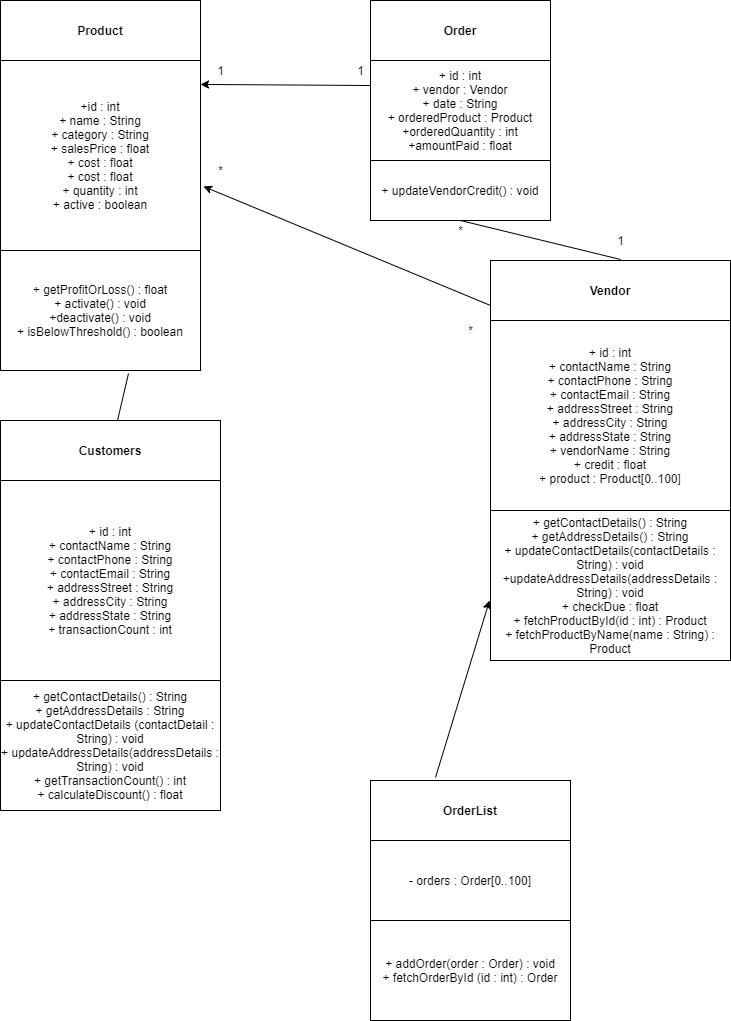

The diagram above was exported from draw.io. Its source (the exported page's mxGraphModel, read from the mxfile embedded in the PNG):
<mxGraphModel dx="806" dy="490" grid="1" gridSize="10" guides="1" tooltips="1" connect="1" arrows="1" fold="1" page="1" pageScale="1" pageWidth="827" pageHeight="1169" math="0" shadow="0">
  <root>
    <mxCell id="WIyWlLk6GJQsqaUBKTNV-0" />
    <mxCell id="WIyWlLk6GJQsqaUBKTNV-1" parent="WIyWlLk6GJQsqaUBKTNV-0" />
    <mxCell id="4BqDXdbHa4VTYyGIOe0j-1" value="Product" style="rounded=0;whiteSpace=wrap;html=1;align=center;fontStyle=1" vertex="1" parent="WIyWlLk6GJQsqaUBKTNV-1">
      <mxGeometry x="70" y="20" width="200" height="60" as="geometry" />
    </mxCell>
    <mxCell id="4BqDXdbHa4VTYyGIOe0j-7" style="edgeStyle=orthogonalEdgeStyle;rounded=0;orthogonalLoop=1;jettySize=auto;html=1;exitX=0.5;exitY=1;exitDx=0;exitDy=0;" edge="1" parent="WIyWlLk6GJQsqaUBKTNV-1" source="4BqDXdbHa4VTYyGIOe0j-1" target="4BqDXdbHa4VTYyGIOe0j-1">
      <mxGeometry relative="1" as="geometry" />
    </mxCell>
    <mxCell id="4BqDXdbHa4VTYyGIOe0j-9" value="+id : int&lt;br&gt;+ name : String&lt;br&gt;+ category : String&lt;br&gt;+ salesPrice : float&lt;br&gt;+ cost : float&lt;br&gt;+ cost : float&lt;br&gt;+ quantity : int&lt;br&gt;+ active : boolean&lt;br&gt;" style="rounded=0;whiteSpace=wrap;html=1;" vertex="1" parent="WIyWlLk6GJQsqaUBKTNV-1">
      <mxGeometry x="70" y="80" width="200" height="190" as="geometry" />
    </mxCell>
    <mxCell id="4BqDXdbHa4VTYyGIOe0j-10" value="+ getProfitOrLoss() : float&lt;br&gt;+ activate() : void&lt;br&gt;+deactivate() : void&lt;br&gt;+ isBelowThreshold() : boolean" style="rounded=0;whiteSpace=wrap;html=1;" vertex="1" parent="WIyWlLk6GJQsqaUBKTNV-1">
      <mxGeometry x="70" y="270" width="200" height="120" as="geometry" />
    </mxCell>
    <mxCell id="4BqDXdbHa4VTYyGIOe0j-11" value="&lt;b&gt;Order&lt;/b&gt;" style="rounded=0;whiteSpace=wrap;html=1;" vertex="1" parent="WIyWlLk6GJQsqaUBKTNV-1">
      <mxGeometry x="440" y="20" width="180" height="60" as="geometry" />
    </mxCell>
    <mxCell id="4BqDXdbHa4VTYyGIOe0j-12" value="+ id : int&lt;br&gt;+ vendor : Vendor&lt;br&gt;+ date : String&lt;br&gt;+ orderedProduct : Product&lt;br&gt;+orderedQuantity : int&lt;br&gt;+amountPaid : float" style="rounded=0;whiteSpace=wrap;html=1;" vertex="1" parent="WIyWlLk6GJQsqaUBKTNV-1">
      <mxGeometry x="440" y="80" width="180" height="100" as="geometry" />
    </mxCell>
    <mxCell id="4BqDXdbHa4VTYyGIOe0j-13" value="+ updateVendorCredit() : void" style="rounded=0;whiteSpace=wrap;html=1;" vertex="1" parent="WIyWlLk6GJQsqaUBKTNV-1">
      <mxGeometry x="440" y="180" width="180" height="60" as="geometry" />
    </mxCell>
    <mxCell id="4BqDXdbHa4VTYyGIOe0j-14" value="&lt;b&gt;Customers&lt;/b&gt;" style="rounded=0;whiteSpace=wrap;html=1;" vertex="1" parent="WIyWlLk6GJQsqaUBKTNV-1">
      <mxGeometry x="70" y="440" width="220" height="60" as="geometry" />
    </mxCell>
    <mxCell id="4BqDXdbHa4VTYyGIOe0j-15" value="+ id : int&lt;br&gt;+ contactName : String&lt;br&gt;+ contactPhone : String&lt;br&gt;+ contactEmail : String&lt;br&gt;+ addressStreet : String&lt;br&gt;+ addressCity : String&lt;br&gt;+ addressState : String&lt;br&gt;+ transactionCount : int" style="rounded=0;whiteSpace=wrap;html=1;" vertex="1" parent="WIyWlLk6GJQsqaUBKTNV-1">
      <mxGeometry x="70" y="500" width="220" height="200" as="geometry" />
    </mxCell>
    <mxCell id="4BqDXdbHa4VTYyGIOe0j-16" value="+ getContactDetails() : String&lt;br&gt;+ getAddressDetails : String&lt;br&gt;+ updateContactDetails (contactDetail : String) : void&lt;br&gt;+ updateAddressDetails(addressDetails : String) : void&lt;br&gt;+ getTransactionCount() : int&lt;br&gt;+ calculateDiscount() : float" style="rounded=0;whiteSpace=wrap;html=1;" vertex="1" parent="WIyWlLk6GJQsqaUBKTNV-1">
      <mxGeometry x="70" y="700" width="220" height="130" as="geometry" />
    </mxCell>
    <mxCell id="4BqDXdbHa4VTYyGIOe0j-17" value="Vendor" style="rounded=0;whiteSpace=wrap;html=1;fontStyle=1" vertex="1" parent="WIyWlLk6GJQsqaUBKTNV-1">
      <mxGeometry x="560" y="280" width="240" height="60" as="geometry" />
    </mxCell>
    <mxCell id="4BqDXdbHa4VTYyGIOe0j-18" value="+ id : int&lt;br&gt;+ contactName : String&lt;br&gt;+ contactPhone : String&lt;br&gt;+ contactEmail : String&lt;br&gt;+ addressStreet : String&lt;br&gt;+ addressCity : String&lt;br&gt;+ addressState : String&lt;br&gt;+ vendorName : String&lt;br&gt;+ credit : float&lt;br&gt;+ product : Product[0..100]" style="rounded=0;whiteSpace=wrap;html=1;" vertex="1" parent="WIyWlLk6GJQsqaUBKTNV-1">
      <mxGeometry x="560" y="340" width="240" height="190" as="geometry" />
    </mxCell>
    <mxCell id="4BqDXdbHa4VTYyGIOe0j-19" value="+ getContactDetails() : String&lt;br&gt;+ getAddressDetails() : String&lt;br&gt;+ updateContactDetails(contactDetails : String) : void&lt;br&gt;+updateAddressDetails(addressDetails : String) : void&lt;br&gt;+ checkDue : float&lt;br&gt;+ fetchProductById(id : int) : Product&lt;br&gt;+ fetchProductByName(name : String) : Product" style="rounded=0;whiteSpace=wrap;html=1;" vertex="1" parent="WIyWlLk6GJQsqaUBKTNV-1">
      <mxGeometry x="560" y="530" width="240" height="150" as="geometry" />
    </mxCell>
    <mxCell id="4BqDXdbHa4VTYyGIOe0j-20" value="&lt;b&gt;OrderList&lt;/b&gt;" style="rounded=0;whiteSpace=wrap;html=1;" vertex="1" parent="WIyWlLk6GJQsqaUBKTNV-1">
      <mxGeometry x="440" y="800" width="200" height="60" as="geometry" />
    </mxCell>
    <mxCell id="4BqDXdbHa4VTYyGIOe0j-21" value="- orders : Order[0..100]" style="rounded=0;whiteSpace=wrap;html=1;" vertex="1" parent="WIyWlLk6GJQsqaUBKTNV-1">
      <mxGeometry x="440" y="860" width="200" height="80" as="geometry" />
    </mxCell>
    <mxCell id="4BqDXdbHa4VTYyGIOe0j-22" value="+ addOrder(order : Order) : void&lt;br&gt;+ fetchOrderById (id : int) : Order" style="rounded=0;whiteSpace=wrap;html=1;" vertex="1" parent="WIyWlLk6GJQsqaUBKTNV-1">
      <mxGeometry x="440" y="940" width="200" height="100" as="geometry" />
    </mxCell>
    <mxCell id="4BqDXdbHa4VTYyGIOe0j-23" value="" style="endArrow=classic;html=1;exitX=0;exitY=0.25;exitDx=0;exitDy=0;entryX=1;entryY=0.126;entryDx=0;entryDy=0;entryPerimeter=0;" edge="1" parent="WIyWlLk6GJQsqaUBKTNV-1" source="4BqDXdbHa4VTYyGIOe0j-12" target="4BqDXdbHa4VTYyGIOe0j-9">
      <mxGeometry width="50" height="50" relative="1" as="geometry">
        <mxPoint x="390" y="260" as="sourcePoint" />
        <mxPoint x="440" y="210" as="targetPoint" />
      </mxGeometry>
    </mxCell>
    <mxCell id="4BqDXdbHa4VTYyGIOe0j-24" value="1" style="text;html=1;align=center;verticalAlign=middle;resizable=0;points=[];autosize=1;" vertex="1" parent="WIyWlLk6GJQsqaUBKTNV-1">
      <mxGeometry x="280" y="80" width="20" height="20" as="geometry" />
    </mxCell>
    <mxCell id="4BqDXdbHa4VTYyGIOe0j-25" value="1" style="text;html=1;align=center;verticalAlign=middle;resizable=0;points=[];autosize=1;" vertex="1" parent="WIyWlLk6GJQsqaUBKTNV-1">
      <mxGeometry x="420" y="80" width="20" height="20" as="geometry" />
    </mxCell>
    <mxCell id="4BqDXdbHa4VTYyGIOe0j-26" value="" style="endArrow=none;html=1;entryX=0.5;entryY=1;entryDx=0;entryDy=0;exitX=0.542;exitY=-0.017;exitDx=0;exitDy=0;exitPerimeter=0;" edge="1" parent="WIyWlLk6GJQsqaUBKTNV-1" source="4BqDXdbHa4VTYyGIOe0j-17" target="4BqDXdbHa4VTYyGIOe0j-13">
      <mxGeometry width="50" height="50" relative="1" as="geometry">
        <mxPoint x="390" y="260" as="sourcePoint" />
        <mxPoint x="440" y="210" as="targetPoint" />
        <Array as="points" />
      </mxGeometry>
    </mxCell>
    <mxCell id="4BqDXdbHa4VTYyGIOe0j-27" value="" style="endArrow=classic;html=1;entryX=1.015;entryY=0.663;entryDx=0;entryDy=0;entryPerimeter=0;exitX=0;exitY=0.75;exitDx=0;exitDy=0;" edge="1" parent="WIyWlLk6GJQsqaUBKTNV-1" source="4BqDXdbHa4VTYyGIOe0j-17" target="4BqDXdbHa4VTYyGIOe0j-9">
      <mxGeometry width="50" height="50" relative="1" as="geometry">
        <mxPoint x="390" y="310" as="sourcePoint" />
        <mxPoint x="440" y="260" as="targetPoint" />
      </mxGeometry>
    </mxCell>
    <mxCell id="4BqDXdbHa4VTYyGIOe0j-28" value="*" style="text;html=1;align=center;verticalAlign=middle;resizable=0;points=[];autosize=1;" vertex="1" parent="WIyWlLk6GJQsqaUBKTNV-1">
      <mxGeometry x="280" y="180" width="20" height="20" as="geometry" />
    </mxCell>
    <mxCell id="4BqDXdbHa4VTYyGIOe0j-29" value="*" style="text;html=1;align=center;verticalAlign=middle;resizable=0;points=[];autosize=1;" vertex="1" parent="WIyWlLk6GJQsqaUBKTNV-1">
      <mxGeometry x="530" y="340" width="20" height="20" as="geometry" />
    </mxCell>
    <mxCell id="4BqDXdbHa4VTYyGIOe0j-30" value="*" style="text;html=1;align=center;verticalAlign=middle;resizable=0;points=[];autosize=1;" vertex="1" parent="WIyWlLk6GJQsqaUBKTNV-1">
      <mxGeometry x="520" y="240" width="20" height="20" as="geometry" />
    </mxCell>
    <mxCell id="4BqDXdbHa4VTYyGIOe0j-31" value="1" style="text;html=1;align=center;verticalAlign=middle;resizable=0;points=[];autosize=1;" vertex="1" parent="WIyWlLk6GJQsqaUBKTNV-1">
      <mxGeometry x="680" y="250" width="20" height="20" as="geometry" />
    </mxCell>
    <mxCell id="4BqDXdbHa4VTYyGIOe0j-32" value="" style="endArrow=none;html=1;entryX=0.64;entryY=1.025;entryDx=0;entryDy=0;entryPerimeter=0;" edge="1" parent="WIyWlLk6GJQsqaUBKTNV-1" source="4BqDXdbHa4VTYyGIOe0j-14" target="4BqDXdbHa4VTYyGIOe0j-10">
      <mxGeometry width="50" height="50" relative="1" as="geometry">
        <mxPoint x="400" y="440" as="sourcePoint" />
        <mxPoint x="450" y="390" as="targetPoint" />
      </mxGeometry>
    </mxCell>
    <mxCell id="4BqDXdbHa4VTYyGIOe0j-33" value="" style="endArrow=classic;html=1;entryX=-0.004;entryY=0.6;entryDx=0;entryDy=0;entryPerimeter=0;exitX=0.325;exitY=-0.05;exitDx=0;exitDy=0;exitPerimeter=0;" edge="1" parent="WIyWlLk6GJQsqaUBKTNV-1" source="4BqDXdbHa4VTYyGIOe0j-20" target="4BqDXdbHa4VTYyGIOe0j-19">
      <mxGeometry width="50" height="50" relative="1" as="geometry">
        <mxPoint x="400" y="640" as="sourcePoint" />
        <mxPoint x="450" y="590" as="targetPoint" />
      </mxGeometry>
    </mxCell>
  </root>
</mxGraphModel>